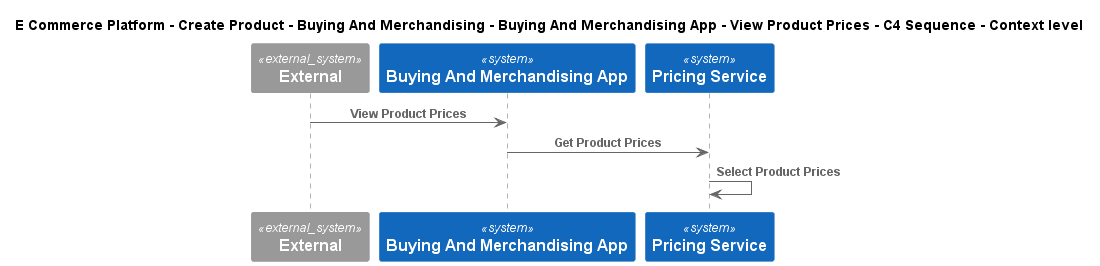

The diagram above was rendered by PlantUML. Its source (embedded in the PNG):
@startuml
!include ..\..\..\..\..\..\..\.c4s\C4_Sequence.puml
SHOW_FOOT_BOXES()

title E Commerce Platform - Create Product - Buying And Merchandising - Buying And Merchandising App - View Product Prices - C4 Sequence - Context level

System_Ext(C4InterFlow.SoftwareSystems.ExternalSystem, "External", "")
System(ECommercePlatform.CreateProduct.BuyingAndMerchandising.SoftwareSystems.BuyingAndMerchandisingApp, "Buying And Merchandising App", "")
System(ECommercePlatform.CreateProduct.PriceManagement.SoftwareSystems.PricingService, "Pricing Service", "")

Rel(C4InterFlow.SoftwareSystems.ExternalSystem, ECommercePlatform.CreateProduct.BuyingAndMerchandising.SoftwareSystems.BuyingAndMerchandisingApp, "View Product Prices")
Rel(ECommercePlatform.CreateProduct.BuyingAndMerchandising.SoftwareSystems.BuyingAndMerchandisingApp, ECommercePlatform.CreateProduct.PriceManagement.SoftwareSystems.PricingService, "Get Product Prices")
Rel(ECommercePlatform.CreateProduct.PriceManagement.SoftwareSystems.PricingService, ECommercePlatform.CreateProduct.PriceManagement.SoftwareSystems.PricingService, "Select Product Prices")


@enduml